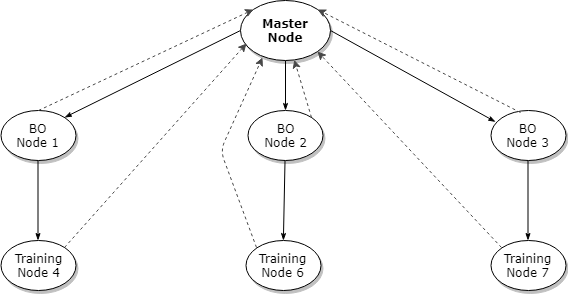

The diagram above was exported from draw.io. Its source (the exported page's mxGraphModel, read from the mxfile embedded in the PNG):
<mxGraphModel dx="1332" dy="787" grid="1" gridSize="10" guides="1" tooltips="1" connect="1" arrows="1" fold="1" page="1" pageScale="1" pageWidth="1100" pageHeight="850" background="#ffffff" math="0" shadow="0">
  <root>
    <mxCell id="0" />
    <mxCell id="1" parent="0" />
    <mxCell id="1ea317790d2ca983-12" style="edgeStyle=none;rounded=1;html=1;labelBackgroundColor=none;startArrow=none;startFill=0;startSize=5;endArrow=classicThin;endFill=1;endSize=5;jettySize=auto;orthogonalLoop=1;strokeColor=#000000;strokeWidth=1;fontFamily=Verdana;fontSize=12;fontColor=#000000;" parent="1" source="1ea317790d2ca983-1" target="1ea317790d2ca983-2" edge="1">
      <mxGeometry relative="1" as="geometry" />
    </mxCell>
    <mxCell id="1ea317790d2ca983-13" value="" style="edgeStyle=none;rounded=1;html=1;labelBackgroundColor=none;startArrow=none;startFill=0;startSize=5;endArrow=classicThin;endFill=1;endSize=5;jettySize=auto;orthogonalLoop=1;strokeColor=#000000;strokeWidth=1;fontFamily=Verdana;fontSize=12;fontColor=#000000;exitX=0;exitY=0.5;exitDx=0;exitDy=0;entryX=1;entryY=0;entryDx=0;entryDy=0;" parent="1" source="1ea317790d2ca983-1" target="1ea317790d2ca983-9" edge="1">
      <mxGeometry relative="1" as="geometry" />
    </mxCell>
    <mxCell id="1ea317790d2ca983-14" value="" style="edgeStyle=none;rounded=1;html=1;labelBackgroundColor=none;startArrow=none;startFill=0;startSize=5;endArrow=classicThin;endFill=1;endSize=5;jettySize=auto;orthogonalLoop=1;strokeColor=#000000;strokeWidth=1;fontFamily=Verdana;fontSize=12;fontColor=#000000;exitX=1;exitY=0.5;exitDx=0;exitDy=0;" parent="1" source="1ea317790d2ca983-1" edge="1">
      <mxGeometry relative="1" as="geometry">
        <mxPoint x="531.7830590028025" y="126.2950633613982" as="sourcePoint" />
        <mxPoint x="705.0702387639126" y="201.36312012483813" as="targetPoint" />
      </mxGeometry>
    </mxCell>
    <mxCell id="1ea317790d2ca983-1" value="Master&lt;br&gt;Node&lt;br&gt;" style="ellipse;whiteSpace=wrap;html=1;rounded=0;shadow=1;comic=0;labelBackgroundColor=none;strokeColor=#000000;strokeWidth=1;fillColor=#FFFFFF;fontFamily=Verdana;fontSize=12;fontColor=#000000;align=center;fontStyle=1" parent="1" vertex="1">
      <mxGeometry x="450" y="80" width="90" height="60" as="geometry" />
    </mxCell>
    <mxCell id="1ea317790d2ca983-22" value="" style="edgeStyle=none;rounded=1;html=1;labelBackgroundColor=none;startArrow=none;startFill=0;startSize=5;endArrow=classicThin;endFill=1;endSize=5;jettySize=auto;orthogonalLoop=1;strokeColor=#000000;strokeWidth=1;fontFamily=Verdana;fontSize=12;fontColor=#000000;" parent="1" source="1ea317790d2ca983-2" target="1ea317790d2ca983-6" edge="1">
      <mxGeometry relative="1" as="geometry" />
    </mxCell>
    <mxCell id="1ea317790d2ca983-2" value="&lt;span&gt;BO&lt;br&gt;Node 2&lt;/span&gt;" style="ellipse;whiteSpace=wrap;html=1;rounded=0;shadow=1;comic=0;labelBackgroundColor=none;strokeColor=#000000;strokeWidth=1;fillColor=#FFFFFF;fontFamily=Verdana;fontSize=12;fontColor=#000000;align=center;" parent="1" vertex="1">
      <mxGeometry x="457.5" y="190" width="75" height="50" as="geometry" />
    </mxCell>
    <mxCell id="1ea317790d2ca983-15" value="" style="edgeStyle=none;rounded=1;html=1;labelBackgroundColor=none;startArrow=none;startFill=0;startSize=5;endArrow=classicThin;endFill=1;endSize=5;jettySize=auto;orthogonalLoop=1;strokeColor=#000000;strokeWidth=1;fontFamily=Verdana;fontSize=12;fontColor=#000000;" parent="1" source="1ea317790d2ca983-3" target="1ea317790d2ca983-4" edge="1">
      <mxGeometry relative="1" as="geometry" />
    </mxCell>
    <mxCell id="1ea317790d2ca983-3" value="&lt;span&gt;BO&lt;br&gt;Node 3&lt;/span&gt;" style="ellipse;whiteSpace=wrap;html=1;rounded=0;shadow=1;comic=0;labelBackgroundColor=none;strokeColor=#000000;strokeWidth=1;fillColor=#FFFFFF;fontFamily=Verdana;fontSize=12;fontColor=#000000;align=center;" parent="1" vertex="1">
      <mxGeometry x="700" y="190" width="75" height="50" as="geometry" />
    </mxCell>
    <mxCell id="1ea317790d2ca983-4" value="&lt;span&gt;Training Node 7&lt;/span&gt;" style="ellipse;whiteSpace=wrap;html=1;rounded=0;shadow=1;comic=0;labelBackgroundColor=none;strokeColor=#000000;strokeWidth=1;fillColor=#FFFFFF;fontFamily=Verdana;fontSize=12;fontColor=#000000;align=center;" parent="1" vertex="1">
      <mxGeometry x="700" y="320" width="75" height="50" as="geometry" />
    </mxCell>
    <mxCell id="1ea317790d2ca983-6" value="&lt;span&gt;Training Node 6&lt;/span&gt;" style="ellipse;whiteSpace=wrap;html=1;rounded=0;shadow=1;comic=0;labelBackgroundColor=none;strokeColor=#000000;strokeWidth=1;fillColor=#FFFFFF;fontFamily=Verdana;fontSize=12;fontColor=#000000;align=center;" parent="1" vertex="1">
      <mxGeometry x="455" y="320" width="75" height="50" as="geometry" />
    </mxCell>
    <mxCell id="1ea317790d2ca983-19" value="" style="edgeStyle=none;rounded=1;html=1;labelBackgroundColor=none;startArrow=none;startFill=0;startSize=5;endArrow=classicThin;endFill=1;endSize=5;jettySize=auto;orthogonalLoop=1;strokeColor=#000000;strokeWidth=1;fontFamily=Verdana;fontSize=12;fontColor=#000000;" parent="1" source="1ea317790d2ca983-9" target="1ea317790d2ca983-10" edge="1">
      <mxGeometry relative="1" as="geometry" />
    </mxCell>
    <mxCell id="1ea317790d2ca983-9" value="BO&lt;br&gt;Node 1" style="ellipse;whiteSpace=wrap;html=1;rounded=0;shadow=1;comic=0;labelBackgroundColor=none;strokeColor=#000000;strokeWidth=1;fillColor=#FFFFFF;fontFamily=Verdana;fontSize=12;fontColor=#000000;align=center;" parent="1" vertex="1">
      <mxGeometry x="210" y="190" width="75" height="50" as="geometry" />
    </mxCell>
    <mxCell id="1ea317790d2ca983-10" value="&lt;span&gt;Training&lt;br&gt;Node 4&lt;/span&gt;" style="ellipse;whiteSpace=wrap;html=1;rounded=0;shadow=1;comic=0;labelBackgroundColor=none;strokeColor=#000000;strokeWidth=1;fillColor=#FFFFFF;fontFamily=Verdana;fontSize=12;fontColor=#000000;align=center;" parent="1" vertex="1">
      <mxGeometry x="210" y="320" width="75" height="50" as="geometry" />
    </mxCell>
    <mxCell id="GtU1MzFrrZr_XcCbz328-1" value="" style="endArrow=classic;html=1;exitX=0;exitY=0;exitDx=0;exitDy=0;dashed=1;strokeColor=#474747;entryX=1;entryY=1;entryDx=0;entryDy=0;" edge="1" parent="1" source="1ea317790d2ca983-4" target="1ea317790d2ca983-1">
      <mxGeometry width="50" height="50" relative="1" as="geometry">
        <mxPoint x="210" y="440" as="sourcePoint" />
        <mxPoint x="260" y="390" as="targetPoint" />
      </mxGeometry>
    </mxCell>
    <mxCell id="GtU1MzFrrZr_XcCbz328-3" value="" style="endArrow=classic;html=1;exitX=0.4;exitY=0.04;exitDx=0;exitDy=0;dashed=1;strokeColor=#474747;exitPerimeter=0;entryX=1;entryY=0;entryDx=0;entryDy=0;" edge="1" parent="1" source="1ea317790d2ca983-3" target="1ea317790d2ca983-1">
      <mxGeometry width="50" height="50" relative="1" as="geometry">
        <mxPoint x="721" y="337" as="sourcePoint" />
        <mxPoint x="529.8817031617614" y="144.99689623195468" as="targetPoint" />
      </mxGeometry>
    </mxCell>
    <mxCell id="GtU1MzFrrZr_XcCbz328-4" value="" style="endArrow=classic;html=1;exitX=0;exitY=0;exitDx=0;exitDy=0;dashed=1;strokeColor=#474747;entryX=0.244;entryY=0.95;entryDx=0;entryDy=0;entryPerimeter=0;" edge="1" parent="1" source="1ea317790d2ca983-6" target="1ea317790d2ca983-1">
      <mxGeometry width="50" height="50" relative="1" as="geometry">
        <mxPoint x="721" y="337" as="sourcePoint" />
        <mxPoint x="529.8817031617614" y="144.99689623195468" as="targetPoint" />
        <Array as="points">
          <mxPoint x="430" y="230" />
        </Array>
      </mxGeometry>
    </mxCell>
    <mxCell id="GtU1MzFrrZr_XcCbz328-5" value="" style="endArrow=classic;html=1;exitX=1;exitY=0;exitDx=0;exitDy=0;dashed=1;strokeColor=#474747;entryX=0.067;entryY=0.717;entryDx=0;entryDy=0;entryPerimeter=0;" edge="1" parent="1" source="1ea317790d2ca983-10" target="1ea317790d2ca983-1">
      <mxGeometry width="50" height="50" relative="1" as="geometry">
        <mxPoint x="721" y="337" as="sourcePoint" />
        <mxPoint x="529.8817031617614" y="144.99689623195468" as="targetPoint" />
      </mxGeometry>
    </mxCell>
    <mxCell id="GtU1MzFrrZr_XcCbz328-6" value="" style="endArrow=classic;html=1;exitX=0.5;exitY=0;exitDx=0;exitDy=0;dashed=1;strokeColor=#474747;entryX=0;entryY=0;entryDx=0;entryDy=0;" edge="1" parent="1" source="1ea317790d2ca983-9" target="1ea317790d2ca983-1">
      <mxGeometry width="50" height="50" relative="1" as="geometry">
        <mxPoint x="740" y="202" as="sourcePoint" />
        <mxPoint x="550" y="120" as="targetPoint" />
      </mxGeometry>
    </mxCell>
    <mxCell id="GtU1MzFrrZr_XcCbz328-8" value="" style="endArrow=classic;html=1;exitX=1;exitY=0;exitDx=0;exitDy=0;dashed=1;strokeColor=#474747;" edge="1" parent="1" source="1ea317790d2ca983-2" target="1ea317790d2ca983-1">
      <mxGeometry width="50" height="50" relative="1" as="geometry">
        <mxPoint x="476" y="337" as="sourcePoint" />
        <mxPoint x="521" y="150" as="targetPoint" />
        <Array as="points" />
      </mxGeometry>
    </mxCell>
  </root>
</mxGraphModel>